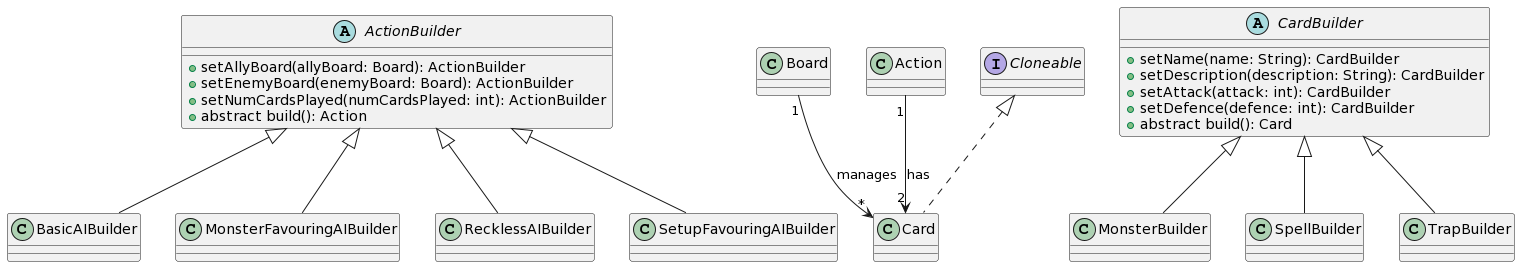

The diagram above was rendered by PlantUML. Its source (embedded in the PNG):
@startuml
abstract class ActionBuilder {
+ setAllyBoard(allyBoard: Board): ActionBuilder
+ setEnemyBoard(enemyBoard: Board): ActionBuilder
+ setNumCardsPlayed(numCardsPlayed: int): ActionBuilder
+ abstract build(): Action
}

class BasicAIBuilder extends ActionBuilder {}
class MonsterFavouringAIBuilder extends ActionBuilder {}
class RecklessAIBuilder extends ActionBuilder {}
class SetupFavouringAIBuilder extends ActionBuilder {}

class Board {}
class Action {}

abstract class CardBuilder {
+ setName(name: String): CardBuilder
+ setDescription(description: String): CardBuilder
+ setAttack(attack: int): CardBuilder
+ setDefence(defence: int): CardBuilder
+ abstract build(): Card
}

class MonsterBuilder extends CardBuilder {}
class SpellBuilder extends CardBuilder {}
class TrapBuilder extends CardBuilder {}

class Card implements Cloneable {}

Action "1" --> "2" Card: has
Board "1" --> "*" Card: manages
@enduml